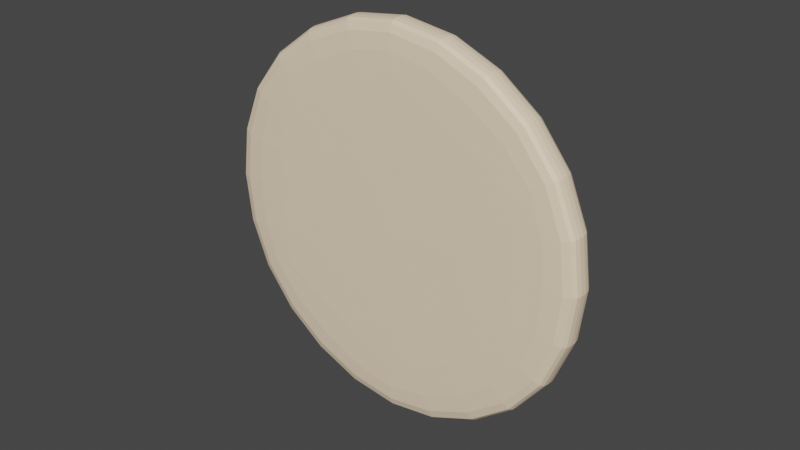 # Source: Hex.blend  (saved by Blender 3.3.6; exported with 4.5.12 LTS)
import bpy
from mathutils import Matrix  # noqa: F401  (used for matrix-valued properties, if any)

bpy.ops.wm.read_factory_settings(use_empty=True)
scene = bpy.context.scene
scene.name = 'Scene'

# ---- collections
col_collection = bpy.data.collections.new('Collection'); scene.collection.children.link(col_collection)

# ---- materials (node trees are filled in below, after node groups)
mat_hexmat = bpy.data.materials.new('HexMat')
mat_hexmat.use_transparent_shadow = False
mat_road = bpy.data.materials.new('Road')
mat_road.use_transparent_shadow = False

# ---- material node trees
mat_hexmat.use_nodes = True; mat_hexmat.node_tree.nodes.clear()
_N = mat_hexmat.node_tree.nodes; _L = mat_hexmat.node_tree.links
n0 = _N.new('ShaderNodeBsdfPrincipled'); n0.name = 'Principled BSDF'; n0.location = (10, 300)
n0.distribution = 'GGX'
n0.subsurface_method = 'RANDOM_WALK_SKIN'
n0.inputs[0].default_value = (1.0, 0.7913, 0.5647, 1.0)
n0.inputs[3].default_value = 1.45
n0.inputs[27].default_value = (0.0, 0.0, 0.0, 1.0)
n0.inputs[28].default_value = 1.0
n1 = _N.new('ShaderNodeOutputMaterial'); n1.name = 'Material Output'; n1.location = (300, 300)
_L.new(n0.outputs[0], n1.inputs[0])
n1.is_active_output = True
mat_road.use_nodes = True; mat_road.node_tree.nodes.clear()
_N = mat_road.node_tree.nodes; _L = mat_road.node_tree.links
n0 = _N.new('ShaderNodeBsdfPrincipled'); n0.name = 'Principled BSDF'; n0.location = (10, 300)
n0.distribution = 'GGX'
n0.subsurface_method = 'RANDOM_WALK_SKIN'
n0.inputs[0].default_value = (1.0, 0.9301, 0.7758, 1.0)
n0.inputs[3].default_value = 1.45
n0.inputs[27].default_value = (0.0, 0.0, 0.0, 1.0)
n0.inputs[28].default_value = 1.0
n1 = _N.new('ShaderNodeOutputMaterial'); n1.name = 'Material Output'; n1.location = (300, 300)
_L.new(n0.outputs[0], n1.inputs[0])
n1.is_active_output = True

# ---- world
world_world = bpy.data.worlds.new('World'); scene.world = world_world
world_world.use_nodes = True; world_world.node_tree.nodes.clear()
_N = world_world.node_tree.nodes; _L = world_world.node_tree.links
n0 = _N.new('ShaderNodeOutputWorld'); n0.name = 'World Output'; n0.location = (300, 300)
n1 = _N.new('ShaderNodeBackground'); n1.name = 'Background'; n1.location = (10, 300)
n1.inputs[0].default_value = (0.05088, 0.05088, 0.05088, 1.0)
_L.new(n1.outputs[0], n0.inputs[0])
n0.is_active_output = True
world_world.color = (0.05088, 0.05088, 0.05088)
world_world.use_sun_shadow = False
world_world.sun_shadow_jitter_overblur = 0.0

# ---- meshes
me_cylinder = bpy.data.meshes.new('Cylinder')
me_cylinder.from_pydata([(3.974e-11, -0.0782, -0.9825), (-6.9e-10, 0.06379, -0.8554), (0.8509, -0.0782, -0.4912), (0.7408, 0.06379, -0.4277), (0.8509, -0.0782, 0.4912), (0.7408, 0.06379, 0.4277), (3.974e-11, -0.0782, 0.9825), (-6.9e-10, 0.06379, 0.8554), (-0.8509, -0.0782, 0.4912), (-0.7408, 0.06379, 0.4277), (-0.8509, -0.0782, -0.4912), (-0.7408, 0.06379, -0.4277), (3.974e-11, -0.05421, -1.04), (0.9009, -0.05421, -0.5201), (0.9009, 0.07799, -0.5201), (3.974e-11, 0.07799, -1.04), (0.9009, -0.05421, 0.5201), (0.9009, 0.07799, 0.5201), (3.974e-11, -0.05421, 1.04), (3.974e-11, 0.07799, 1.04), (-0.9009, -0.05421, 0.5201), (-0.9009, 0.07799, 0.5201), (-0.9009, -0.05421, -0.5201), (-0.9009, 0.07799, -0.5201), (0.7908, 0.07753, -0.4566), (-6.9e-10, 0.07753, -0.9131), (0.7908, 0.07753, 0.4566), (-6.9e-10, 0.07753, 0.9131), (-0.7908, 0.07753, 0.4566), (-0.7908, 0.07753, -0.4566)], [], [(12, 15, 14, 13), (13, 14, 17, 16), (16, 17, 19, 18), (18, 19, 21, 20), (3, 1, 11, 9, 7, 5), (20, 21, 23, 22), (22, 23, 15, 12), (0, 2, 4, 6, 8, 10), (2, 0, 12, 13), (25, 24, 14, 15), (4, 2, 13, 16), (24, 26, 17, 14), (6, 4, 16, 18), (26, 27, 19, 17), (8, 6, 18, 20), (27, 28, 21, 19), (10, 8, 20, 22), (28, 29, 23, 21), (0, 10, 22, 12), (29, 25, 15, 23), (1, 3, 24, 25), (3, 5, 26, 24), (5, 7, 27, 26), (7, 9, 28, 27), (9, 11, 29, 28), (11, 1, 25, 29)])
me_cylinder.polygons.foreach_set('material_index', [0, 0, 0, 0, 0, 0, 0, 0, 0, 1, 0, 1, 0, 1, 0, 1, 0, 1, 0, 1, 0, 0, 0, 0, 0, 0])
_uv = me_cylinder.uv_layers.new(name='UVMap')
_uv.uv.foreach_set('vector', [1.0, 0.5, 1.0, 1.0, 0.8333, 1.0, 0.8333, 0.5, 0.8333, 0.5, 0.8333, 1.0, 0.6667, 1.0, 0.6667, 0.5, 0.6667, 0.5, 0.6667, 1.0, 0.5, 1.0, 0.5, 0.5, 0.5, 0.5, 0.5, 1.0, 0.3333, 1.0, 0.3333, 0.5, 0.4339, 0.3562, 0.25, 0.4623, 0.06612, 0.3562, 0.06612, 0.1438, 0.25, 0.03768, 0.4339, 0.1438, 0.3333, 0.5, 0.3333, 1.0, 0.1667, 1.0, 0.1667, 0.5, 0.1667, 0.5, 0.1667, 1.0, -8.941e-08, 1.0, -8.941e-08, 0.5, 0.75, 0.4767, 0.9463, 0.3633, 0.9463, 0.1367, 0.75, 0.02334, 0.5537, 0.1367, 0.5537, 0.3633, 0.9463, 0.3633, 0.75, 0.4767, 0.75, 0.49, 0.9578, 0.37, 0.25, 0.4767, 0.4463, 0.3633, 0.4578, 0.37, 0.25, 0.49, 0.9463, 0.1367, 0.9463, 0.3633, 0.9578, 0.37, 0.9578, 0.13, 0.4463, 0.3633, 0.4463, 0.1367, 0.4578, 0.13, 0.4578, 0.37, 0.75, 0.02334, 0.9463, 0.1367, 0.9578, 0.13, 0.75, 0.01, 0.4463, 0.1367, 0.25, 0.02334, 0.25, 0.01, 0.4578, 0.13, 0.5537, 0.1367, 0.75, 0.02334, 0.75, 0.01, 0.5422, 0.13, 0.25, 0.02334, 0.0537, 0.1367, 0.04215, 0.13, 0.25, 0.01, 0.5537, 0.3633, 0.5537, 0.1367, 0.5422, 0.13, 0.5422, 0.37, 0.0537, 0.1367, 0.0537, 0.3633, 0.04215, 0.37, 0.04215, 0.13, 0.75, 0.4767, 0.5537, 0.3633, 0.5422, 0.37, 0.75, 0.49, 0.0537, 0.3633, 0.25, 0.4767, 0.25, 0.49, 0.04215, 0.37, 0.25, 0.4623, 0.4339, 0.3562, 0.4463, 0.3633, 0.25, 0.4767, 0.4339, 0.3562, 0.4339, 0.1438, 0.4463, 0.1367, 0.4463, 0.3633, 0.4339, 0.1438, 0.25, 0.03768, 0.25, 0.02334, 0.4463, 0.1367, 0.25, 0.03768, 0.06612, 0.1438, 0.0537, 0.1367, 0.25, 0.02334, 0.06612, 0.1438, 0.06612, 0.3562, 0.0537, 0.3633, 0.0537, 0.1367, 0.06612, 0.3562, 0.25, 0.4623, 0.25, 0.4767, 0.0537, 0.3633])
me_cylinder.materials.append(mat_hexmat)
me_cylinder.materials.append(mat_road)
me_cylinder.update()

# ---- objects
ob_hex = bpy.data.objects.new('Hex', me_cylinder)

# ---- transforms, parenting, visibility, modifiers, constraints
ob_hex.location = (0.0, 0.0, 0.0)
_m = ob_hex.modifiers.new('Subdivision', 'SUBSURF')
_m.levels = 0

# ---- collection membership
col_collection.objects.link(ob_hex)

# ---- scene / render settings (as saved in the file)
scene.frame_start = 1; scene.frame_end = 250; scene.frame_set(1)
scene.render.engine = 'BLENDER_EEVEE_NEXT'
scene.cycles.sampling_pattern = 'TABULATED_SOBOL'
scene.cycles.use_light_tree = False
scene.view_settings.view_transform = 'Filmic'
bpy.context.view_layer.update()

# ---- added for rendering (the .blend has no active camera and no usable light): camera, sun
cam_auto = bpy.data.cameras.new('AutoCamera')
cam_auto.lens = 50.0
cam_auto.sensor_width = 36.0
cam_auto.clip_end = 1000.0
ob_auto_camera = bpy.data.objects.new('AutoCamera', cam_auto)
scene.collection.objects.link(ob_auto_camera)
ob_auto_camera.location = (2.55066, -3.0609, 2.04053)
ob_auto_camera.rotation_euler = (1.09748, -7.21219e-08, 0.694738)
scene.camera = ob_auto_camera
light_auto_sun = bpy.data.lights.new('AutoSun', 'SUN')
light_auto_sun.energy = 3.0
light_auto_sun.angle = 0.0523599
ob_auto_sun = bpy.data.objects.new('AutoSun', light_auto_sun)
scene.collection.objects.link(ob_auto_sun)
ob_auto_sun.rotation_euler = (0.872665, 0.174533, 0.523599)
bpy.context.view_layer.update()
